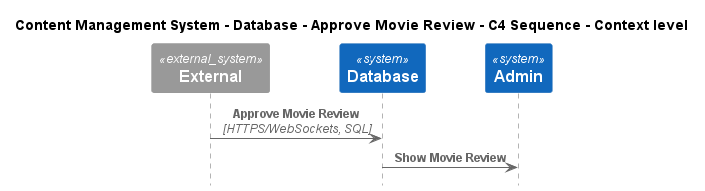

The diagram above was rendered by PlantUML. Its source (embedded in the PNG):
@startuml
!include ..\..\..\..\..\.c4s\C4_Sequence.puml

title Content Management System - Database - Approve Movie Review - C4 Sequence - Context level

System_Ext(C4InterFlow.SoftwareSystems.ExternalSystem, "External", "")
System(ContentManagementSystem.SoftwareSystems.Database, "Database", "Stores user registration information, data, access logs, etc.")
System(ContentManagementSystem.SoftwareSystems.Admin, "Admin", "Admin is the highest-privilege user in a CMS, responsible for managing users, content, system configurations, and security.")

Rel(C4InterFlow.SoftwareSystems.ExternalSystem, ContentManagementSystem.SoftwareSystems.Database, "Approve Movie Review", "HTTPS/WebSockets, SQL")
Rel(ContentManagementSystem.SoftwareSystems.Database, ContentManagementSystem.SoftwareSystems.Admin, "Show Movie Review")


@enduml